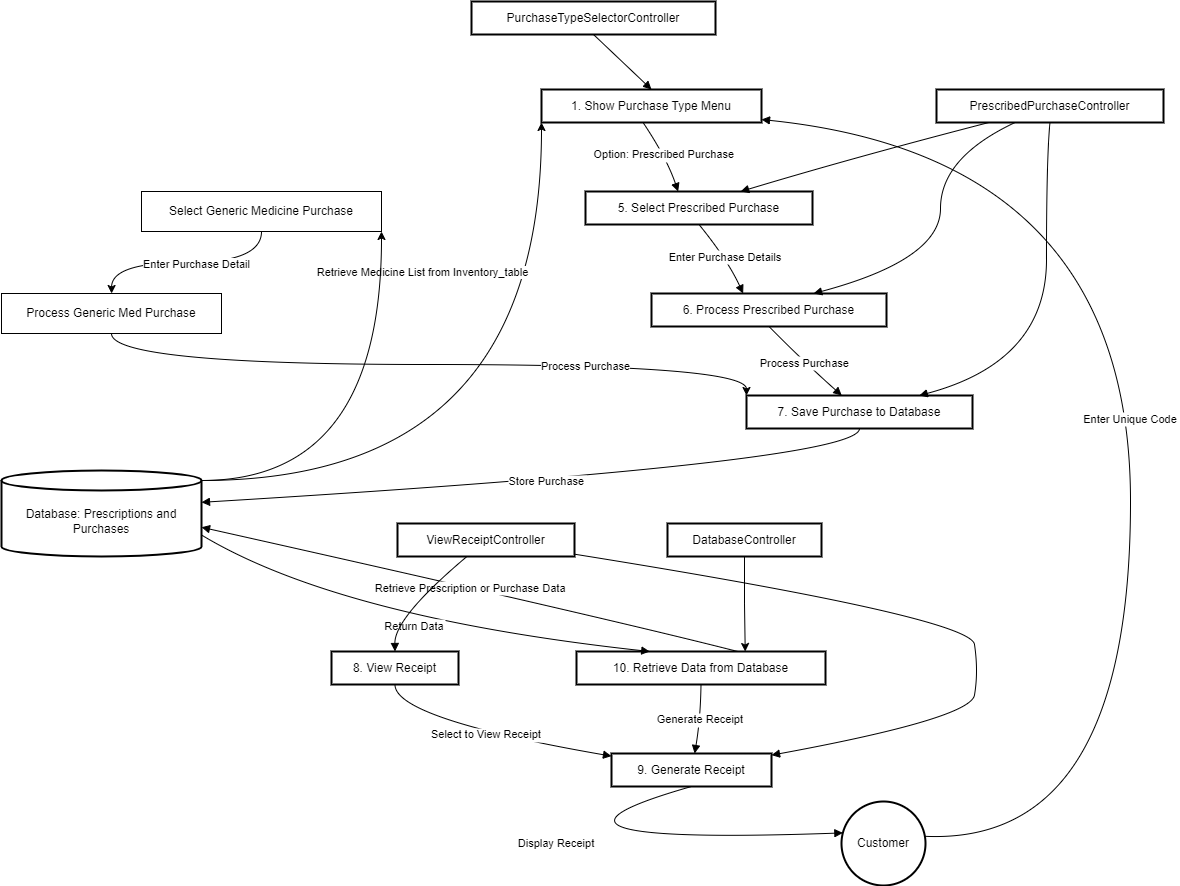

The diagram above was exported from draw.io. Its source (the exported page's mxGraphModel, read from the mxfile embedded in the PNG):
<mxGraphModel dx="1853" dy="1035" grid="1" gridSize="10" guides="1" tooltips="1" connect="1" arrows="1" fold="1" page="1" pageScale="1" pageWidth="1100" pageHeight="850" math="0" shadow="0">
  <root>
    <mxCell id="0" />
    <mxCell id="1" parent="0" />
    <mxCell id="xc8DOljZj-2p0TBke4pE-2" value="1. Show Purchase Type Menu" style="whiteSpace=wrap;strokeWidth=2;" vertex="1" parent="1">
      <mxGeometry x="870" y="128" width="220" height="33" as="geometry" />
    </mxCell>
    <mxCell id="xc8DOljZj-2p0TBke4pE-3" value="PurchaseTypeSelectorController" style="whiteSpace=wrap;strokeWidth=2;" vertex="1" parent="1">
      <mxGeometry x="800" y="40" width="244" height="33" as="geometry" />
    </mxCell>
    <mxCell id="xc8DOljZj-2p0TBke4pE-8" value="5. Select Prescribed Purchase" style="whiteSpace=wrap;strokeWidth=2;" vertex="1" parent="1">
      <mxGeometry x="914" y="230" width="227" height="33" as="geometry" />
    </mxCell>
    <mxCell id="xc8DOljZj-2p0TBke4pE-9" value="PrescribedPurchaseController" style="whiteSpace=wrap;strokeWidth=2;" vertex="1" parent="1">
      <mxGeometry x="1265" y="128" width="227" height="33" as="geometry" />
    </mxCell>
    <mxCell id="xc8DOljZj-2p0TBke4pE-10" value="6. Process Prescribed Purchase" style="whiteSpace=wrap;strokeWidth=2;" vertex="1" parent="1">
      <mxGeometry x="980" y="332" width="235" height="33" as="geometry" />
    </mxCell>
    <mxCell id="xc8DOljZj-2p0TBke4pE-11" value="7. Save Purchase to Database" style="whiteSpace=wrap;strokeWidth=2;" vertex="1" parent="1">
      <mxGeometry x="1075" y="434" width="226" height="33" as="geometry" />
    </mxCell>
    <mxCell id="xc8DOljZj-2p0TBke4pE-12" value="8. View Receipt" style="whiteSpace=wrap;strokeWidth=2;" vertex="1" parent="1">
      <mxGeometry x="660" y="690" width="127" height="33" as="geometry" />
    </mxCell>
    <mxCell id="xc8DOljZj-2p0TBke4pE-13" value="ViewReceiptController" style="whiteSpace=wrap;strokeWidth=2;" vertex="1" parent="1">
      <mxGeometry x="726" y="562" width="177" height="33" as="geometry" />
    </mxCell>
    <mxCell id="xc8DOljZj-2p0TBke4pE-14" value="9. Generate Receipt" style="whiteSpace=wrap;strokeWidth=2;" vertex="1" parent="1">
      <mxGeometry x="940" y="792" width="160" height="33" as="geometry" />
    </mxCell>
    <mxCell id="xc8DOljZj-2p0TBke4pE-15" value="10. Retrieve Data from Database" style="whiteSpace=wrap;strokeWidth=2;" vertex="1" parent="1">
      <mxGeometry x="905" y="690" width="249" height="33" as="geometry" />
    </mxCell>
    <mxCell id="xc8DOljZj-2p0TBke4pE-44" style="edgeStyle=orthogonalEdgeStyle;rounded=0;orthogonalLoop=1;jettySize=auto;html=1;exitX=0.5;exitY=1;exitDx=0;exitDy=0;" edge="1" parent="1" source="xc8DOljZj-2p0TBke4pE-16">
      <mxGeometry relative="1" as="geometry">
        <mxPoint x="1073.7142857142858" y="690" as="targetPoint" />
      </mxGeometry>
    </mxCell>
    <mxCell id="xc8DOljZj-2p0TBke4pE-16" value="DatabaseController" style="whiteSpace=wrap;strokeWidth=2;" vertex="1" parent="1">
      <mxGeometry x="996" y="562" width="154" height="33" as="geometry" />
    </mxCell>
    <mxCell id="xc8DOljZj-2p0TBke4pE-17" value="Customer" style="ellipse;aspect=fixed;strokeWidth=2;whiteSpace=wrap;" vertex="1" parent="1">
      <mxGeometry x="1170" y="840" width="84" height="84" as="geometry" />
    </mxCell>
    <mxCell id="xc8DOljZj-2p0TBke4pE-45" style="edgeStyle=orthogonalEdgeStyle;rounded=0;orthogonalLoop=1;jettySize=auto;html=1;exitX=1;exitY=0;exitDx=0;exitDy=10;exitPerimeter=0;entryX=0;entryY=1;entryDx=0;entryDy=0;curved=1;" edge="1" parent="1" source="xc8DOljZj-2p0TBke4pE-18" target="xc8DOljZj-2p0TBke4pE-2">
      <mxGeometry relative="1" as="geometry" />
    </mxCell>
    <mxCell id="xc8DOljZj-2p0TBke4pE-46" value="Retrieve Medicine List from Inventory_table" style="edgeLabel;html=1;align=center;verticalAlign=middle;resizable=0;points=[];" vertex="1" connectable="0" parent="xc8DOljZj-2p0TBke4pE-45">
      <mxGeometry x="0.5691" y="73" relative="1" as="geometry">
        <mxPoint x="-47" y="-2" as="offset" />
      </mxGeometry>
    </mxCell>
    <mxCell id="xc8DOljZj-2p0TBke4pE-49" style="edgeStyle=orthogonalEdgeStyle;rounded=0;orthogonalLoop=1;jettySize=auto;html=1;exitX=1;exitY=0;exitDx=0;exitDy=10;exitPerimeter=0;entryX=1;entryY=1;entryDx=0;entryDy=0;curved=1;" edge="1" parent="1" source="xc8DOljZj-2p0TBke4pE-18" target="xc8DOljZj-2p0TBke4pE-47">
      <mxGeometry relative="1" as="geometry" />
    </mxCell>
    <mxCell id="xc8DOljZj-2p0TBke4pE-18" value="Database: Prescriptions and Purchases" style="shape=cylinder3;boundedLbl=1;backgroundOutline=1;size=10;strokeWidth=2;whiteSpace=wrap;" vertex="1" parent="1">
      <mxGeometry x="330" y="509" width="200" height="86" as="geometry" />
    </mxCell>
    <mxCell id="xc8DOljZj-2p0TBke4pE-19" value="Enter Unique Code" style="curved=1;startArrow=none;endArrow=block;exitX=1;exitY=0.41;entryX=1;entryY=0.91;rounded=0;" edge="1" parent="1" source="xc8DOljZj-2p0TBke4pE-17" target="xc8DOljZj-2p0TBke4pE-2">
      <mxGeometry relative="1" as="geometry">
        <Array as="points">
          <mxPoint x="1459" y="884" />
          <mxPoint x="1459" y="196" />
        </Array>
      </mxGeometry>
    </mxCell>
    <mxCell id="xc8DOljZj-2p0TBke4pE-21" value="Option: Prescribed Purchase" style="curved=1;startArrow=none;endArrow=block;exitX=0.46;exitY=1.02;entryX=0.41;entryY=0.01;rounded=0;" edge="1" parent="1" source="xc8DOljZj-2p0TBke4pE-2" target="xc8DOljZj-2p0TBke4pE-8">
      <mxGeometry relative="1" as="geometry">
        <Array as="points">
          <mxPoint x="995" y="196" />
        </Array>
      </mxGeometry>
    </mxCell>
    <mxCell id="xc8DOljZj-2p0TBke4pE-25" value="Enter Purchase Details" style="curved=1;startArrow=none;endArrow=block;exitX=0.5;exitY=1.02;entryX=0.39;entryY=0;rounded=0;" edge="1" parent="1" source="xc8DOljZj-2p0TBke4pE-8" target="xc8DOljZj-2p0TBke4pE-10">
      <mxGeometry relative="1" as="geometry">
        <Array as="points">
          <mxPoint x="1056" y="298" />
        </Array>
      </mxGeometry>
    </mxCell>
    <mxCell id="xc8DOljZj-2p0TBke4pE-26" value="Process Purchase" style="curved=1;startArrow=none;endArrow=block;exitX=0.5;exitY=1.01;entryX=0.42;entryY=-0.01;rounded=0;" edge="1" parent="1" source="xc8DOljZj-2p0TBke4pE-10" target="xc8DOljZj-2p0TBke4pE-11">
      <mxGeometry relative="1" as="geometry">
        <Array as="points">
          <mxPoint x="1132" y="400" />
        </Array>
      </mxGeometry>
    </mxCell>
    <mxCell id="xc8DOljZj-2p0TBke4pE-27" value="Store Purchase" style="curved=1;startArrow=none;endArrow=block;exitX=0.5;exitY=1.01;entryX=1;entryY=0.37;rounded=0;" edge="1" parent="1" source="xc8DOljZj-2p0TBke4pE-11" target="xc8DOljZj-2p0TBke4pE-18">
      <mxGeometry relative="1" as="geometry">
        <Array as="points">
          <mxPoint x="1188" y="501" />
        </Array>
      </mxGeometry>
    </mxCell>
    <mxCell id="xc8DOljZj-2p0TBke4pE-28" value="Select to View Receipt" style="curved=1;startArrow=none;endArrow=block;exitX=0.5;exitY=1.01;entryX=0;entryY=0.08;rounded=0;" edge="1" parent="1" source="xc8DOljZj-2p0TBke4pE-12" target="xc8DOljZj-2p0TBke4pE-14">
      <mxGeometry relative="1" as="geometry">
        <Array as="points">
          <mxPoint x="723" y="757" />
        </Array>
      </mxGeometry>
    </mxCell>
    <mxCell id="xc8DOljZj-2p0TBke4pE-30" value="Retrieve Prescription or Purchase Data" style="curved=1;startArrow=none;endArrow=block;exitX=0.65;exitY=-0.01;entryX=1;entryY=0.66;rounded=0;" edge="1" parent="1" source="xc8DOljZj-2p0TBke4pE-15" target="xc8DOljZj-2p0TBke4pE-18">
      <mxGeometry relative="1" as="geometry">
        <Array as="points">
          <mxPoint x="933" y="656" />
        </Array>
      </mxGeometry>
    </mxCell>
    <mxCell id="xc8DOljZj-2p0TBke4pE-31" value="Return Data" style="curved=1;startArrow=none;endArrow=block;exitX=1;exitY=0.75;entryX=0.29;entryY=-0.01;rounded=0;" edge="1" parent="1" source="xc8DOljZj-2p0TBke4pE-18" target="xc8DOljZj-2p0TBke4pE-15">
      <mxGeometry relative="1" as="geometry">
        <Array as="points">
          <mxPoint x="667" y="656" />
        </Array>
      </mxGeometry>
    </mxCell>
    <mxCell id="xc8DOljZj-2p0TBke4pE-32" value="Generate Receipt" style="curved=1;startArrow=none;endArrow=block;exitX=0.5;exitY=1.01;entryX=0.52;entryY=-0.01;rounded=0;" edge="1" parent="1" source="xc8DOljZj-2p0TBke4pE-15" target="xc8DOljZj-2p0TBke4pE-14">
      <mxGeometry relative="1" as="geometry">
        <Array as="points">
          <mxPoint x="1029" y="757" />
        </Array>
      </mxGeometry>
    </mxCell>
    <mxCell id="xc8DOljZj-2p0TBke4pE-33" value="Display Receipt" style="curved=1;startArrow=none;endArrow=block;exitX=0.5;exitY=1;entryX=0;entryY=0.36;rounded=0;" edge="1" parent="1" source="xc8DOljZj-2p0TBke4pE-14" target="xc8DOljZj-2p0TBke4pE-17">
      <mxGeometry relative="1" as="geometry">
        <Array as="points">
          <mxPoint x="813" y="884" />
        </Array>
      </mxGeometry>
    </mxCell>
    <mxCell id="xc8DOljZj-2p0TBke4pE-34" value="" style="curved=1;startArrow=none;endArrow=block;exitX=0.5;exitY=1.01;entryX=0.5;entryY=0.01;rounded=0;" edge="1" parent="1" source="xc8DOljZj-2p0TBke4pE-3" target="xc8DOljZj-2p0TBke4pE-2">
      <mxGeometry relative="1" as="geometry">
        <Array as="points" />
      </mxGeometry>
    </mxCell>
    <mxCell id="xc8DOljZj-2p0TBke4pE-38" value="" style="curved=1;startArrow=none;endArrow=block;exitX=0.22;exitY=1.02;entryX=0.68;entryY=0.01;rounded=0;" edge="1" parent="1" source="xc8DOljZj-2p0TBke4pE-9" target="xc8DOljZj-2p0TBke4pE-8">
      <mxGeometry relative="1" as="geometry">
        <Array as="points">
          <mxPoint x="1182" y="196" />
        </Array>
      </mxGeometry>
    </mxCell>
    <mxCell id="xc8DOljZj-2p0TBke4pE-39" value="" style="curved=1;startArrow=none;endArrow=block;exitX=0.34;exitY=1.02;entryX=0.69;entryY=0;rounded=0;" edge="1" parent="1" source="xc8DOljZj-2p0TBke4pE-9" target="xc8DOljZj-2p0TBke4pE-10">
      <mxGeometry relative="1" as="geometry">
        <Array as="points">
          <mxPoint x="1269" y="196" />
          <mxPoint x="1269" y="298" />
        </Array>
      </mxGeometry>
    </mxCell>
    <mxCell id="xc8DOljZj-2p0TBke4pE-40" value="" style="curved=1;startArrow=none;endArrow=block;exitX=0.5;exitY=1.02;entryX=0.77;entryY=-0.01;rounded=0;" edge="1" parent="1" source="xc8DOljZj-2p0TBke4pE-9" target="xc8DOljZj-2p0TBke4pE-11">
      <mxGeometry relative="1" as="geometry">
        <Array as="points">
          <mxPoint x="1375" y="196" />
          <mxPoint x="1375" y="400" />
        </Array>
      </mxGeometry>
    </mxCell>
    <mxCell id="xc8DOljZj-2p0TBke4pE-41" value="" style="curved=1;startArrow=none;endArrow=block;exitX=0.39;exitY=1.01;entryX=0.5;entryY=-0.01;rounded=0;" edge="1" parent="1" source="xc8DOljZj-2p0TBke4pE-13" target="xc8DOljZj-2p0TBke4pE-12">
      <mxGeometry relative="1" as="geometry">
        <Array as="points">
          <mxPoint x="723" y="656" />
        </Array>
      </mxGeometry>
    </mxCell>
    <mxCell id="xc8DOljZj-2p0TBke4pE-42" value="" style="curved=1;startArrow=none;endArrow=block;exitX=1;exitY=0.93;entryX=1;entryY=0.05;rounded=0;" edge="1" parent="1" source="xc8DOljZj-2p0TBke4pE-13" target="xc8DOljZj-2p0TBke4pE-14">
      <mxGeometry relative="1" as="geometry">
        <Array as="points">
          <mxPoint x="1299" y="656" />
          <mxPoint x="1307" y="710" />
          <mxPoint x="1299" y="757" />
        </Array>
      </mxGeometry>
    </mxCell>
    <mxCell id="xc8DOljZj-2p0TBke4pE-51" style="edgeStyle=orthogonalEdgeStyle;rounded=0;orthogonalLoop=1;jettySize=auto;html=1;exitX=0.5;exitY=1;exitDx=0;exitDy=0;curved=1;" edge="1" parent="1" source="xc8DOljZj-2p0TBke4pE-47" target="xc8DOljZj-2p0TBke4pE-50">
      <mxGeometry relative="1" as="geometry" />
    </mxCell>
    <mxCell id="xc8DOljZj-2p0TBke4pE-52" value="Enter Purchase Detail" style="edgeLabel;html=1;align=center;verticalAlign=middle;resizable=0;points=[];" vertex="1" connectable="0" parent="xc8DOljZj-2p0TBke4pE-51">
      <mxGeometry x="-0.0768" y="1" relative="1" as="geometry">
        <mxPoint x="1" as="offset" />
      </mxGeometry>
    </mxCell>
    <mxCell id="xc8DOljZj-2p0TBke4pE-47" value="Select Generic Medicine Purchase" style="rounded=0;whiteSpace=wrap;html=1;" vertex="1" parent="1">
      <mxGeometry x="470" y="230" width="240" height="40" as="geometry" />
    </mxCell>
    <mxCell id="xc8DOljZj-2p0TBke4pE-54" style="edgeStyle=orthogonalEdgeStyle;rounded=0;orthogonalLoop=1;jettySize=auto;html=1;exitX=0.5;exitY=1;exitDx=0;exitDy=0;entryX=0;entryY=0;entryDx=0;entryDy=0;curved=1;" edge="1" parent="1" source="xc8DOljZj-2p0TBke4pE-50" target="xc8DOljZj-2p0TBke4pE-11">
      <mxGeometry relative="1" as="geometry" />
    </mxCell>
    <mxCell id="xc8DOljZj-2p0TBke4pE-55" value="Process Purchase" style="edgeLabel;html=1;align=center;verticalAlign=middle;resizable=0;points=[];" vertex="1" connectable="0" parent="xc8DOljZj-2p0TBke4pE-54">
      <mxGeometry x="0.4466" y="-1" relative="1" as="geometry">
        <mxPoint as="offset" />
      </mxGeometry>
    </mxCell>
    <mxCell id="xc8DOljZj-2p0TBke4pE-50" value="Process Generic Med Purchase" style="rounded=0;whiteSpace=wrap;html=1;" vertex="1" parent="1">
      <mxGeometry x="330" y="332" width="220" height="40" as="geometry" />
    </mxCell>
  </root>
</mxGraphModel>